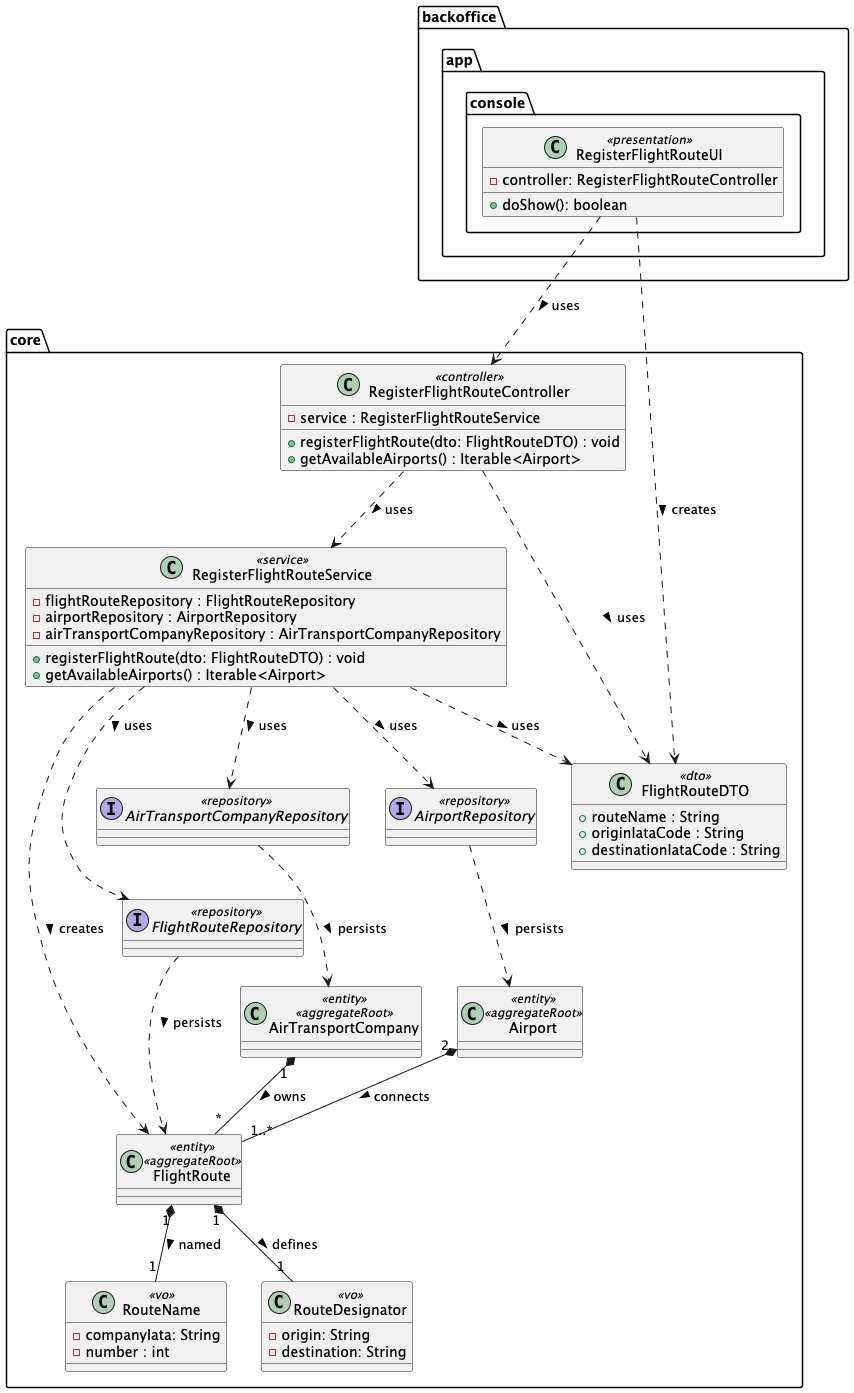

The diagram above was rendered by PlantUML. Its source (embedded in the PNG):
@startuml
'https://plantuml.com/class-diagram

package "backoffice" {
    package "app"{
        package "console" {
            class RegisterFlightRouteUI <<presentation>>{
                - controller: RegisterFlightRouteController
                + doShow(): boolean
            }
        }
    }
}

package "core"{
    class RegisterFlightRouteController <<controller>>{
        - service : RegisterFlightRouteService
        + registerFlightRoute(dto: FlightRouteDTO) : void
        + getAvailableAirports() : Iterable<Airport>
    }

    class RegisterFlightRouteService <<service>>{
        - flightRouteRepository : FlightRouteRepository
        - airportRepository : AirportRepository
        - airTransportCompanyRepository : AirTransportCompanyRepository
        + registerFlightRoute(dto: FlightRouteDTO) : void
        + getAvailableAirports() : Iterable<Airport>
    }

    class FlightRouteDTO <<dto>>{
        + routeName : String
        + originIataCode : String
        + destinationIataCode : String
    }

    class FlightRoute <<entity>> <<aggregateRoot>>

    class RouteName <<vo>>{
        - companyIata: String
        - number : int
    }

    class RouteDesignator <<vo>>{
        - origin: String
        - destination: String
    }

    class Airport <<entity>> <<aggregateRoot>>

    class AirTransportCompany <<entity>> <<aggregateRoot>>

    interface FlightRouteRepository <<repository>>
    interface AirTransportCompanyRepository <<repository>>
    interface AirportRepository <<repository>>

    ' ── Domain relationships ──────────────────────────
    FlightRoute "1" *-- "1" RouteName               : named >
    FlightRoute "1" *-- "1" RouteDesignator         : defines >
    AirTransportCompany "1" *-- "*" FlightRoute     : owns >
    Airport "2" *-- "1..*" FlightRoute              : connects >

    ' ── Repository relationships ─────────────────────
    FlightRouteRepository ..> FlightRoute                     : persists >
    AirTransportCompanyRepository ..> AirTransportCompany     : persists >
    AirportRepository ..> Airport                             : persists >

    ' ── Architecture relationships ───────────────────
    RegisterFlightRouteUI ..> RegisterFlightRouteController         : uses >
    RegisterFlightRouteUI ..> FlightRouteDTO                        : creates >
    RegisterFlightRouteController ..> RegisterFlightRouteService    : uses >
    RegisterFlightRouteController ..> FlightRouteDTO                : uses >
    RegisterFlightRouteService ..> FlightRoute                      : creates >
    RegisterFlightRouteService ..> FlightRouteRepository            : uses >
    RegisterFlightRouteService ..> AirTransportCompanyRepository    : uses >
    RegisterFlightRouteService ..> AirportRepository                : uses >
    RegisterFlightRouteService ..> FlightRouteDTO                   : uses >
}
@enduml